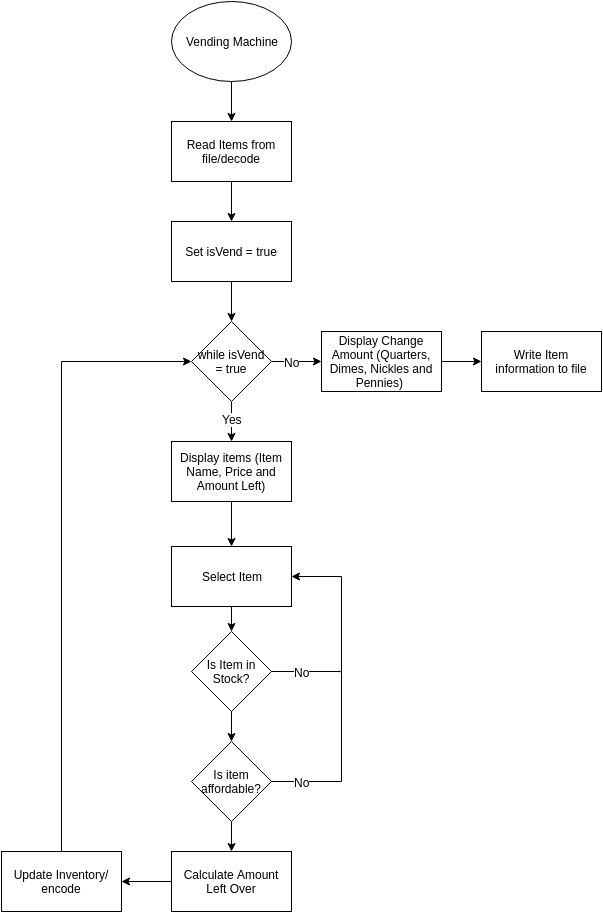

The diagram above was exported from draw.io. Its source (the exported page's mxGraphModel, read from the mxfile embedded in the PNG):
<mxGraphModel dx="815" dy="462" grid="1" gridSize="10" guides="1" tooltips="1" connect="1" arrows="1" fold="1" page="1" pageScale="1" pageWidth="826" pageHeight="1169" background="#ffffff" math="0" shadow="0">
  <root>
    <mxCell id="0" />
    <mxCell id="1" parent="0" />
    <mxCell id="7" value="" style="edgeStyle=orthogonalEdgeStyle;rounded=0;html=1;jettySize=auto;orthogonalLoop=1;" parent="1" source="2" target="3" edge="1">
      <mxGeometry relative="1" as="geometry" />
    </mxCell>
    <mxCell id="2" value="Vending Machine" style="ellipse;whiteSpace=wrap;html=1;" parent="1" vertex="1">
      <mxGeometry x="360" y="40" width="120" height="80" as="geometry" />
    </mxCell>
    <mxCell id="11" value="" style="edgeStyle=orthogonalEdgeStyle;rounded=0;html=1;jettySize=auto;orthogonalLoop=1;" parent="1" source="3" target="9" edge="1">
      <mxGeometry relative="1" as="geometry" />
    </mxCell>
    <mxCell id="3" value="Read Items from file/decode" style="whiteSpace=wrap;html=1;" parent="1" vertex="1">
      <mxGeometry x="360" y="160" width="120" height="60" as="geometry" />
    </mxCell>
    <mxCell id="14" value="" style="edgeStyle=orthogonalEdgeStyle;rounded=0;html=1;jettySize=auto;orthogonalLoop=1;entryX=0.5;entryY=0;" parent="1" source="4" target="59" edge="1">
      <mxGeometry relative="1" as="geometry">
        <mxPoint x="420" y="580" as="targetPoint" />
        <Array as="points" />
      </mxGeometry>
    </mxCell>
    <mxCell id="4" value="Display items (Item Name, Price and Amount Left)" style="whiteSpace=wrap;html=1;" parent="1" vertex="1">
      <mxGeometry x="360" y="480" width="120" height="60" as="geometry" />
    </mxCell>
    <mxCell id="12" value="" style="edgeStyle=orthogonalEdgeStyle;rounded=0;html=1;jettySize=auto;orthogonalLoop=1;" parent="1" source="9" target="10" edge="1">
      <mxGeometry relative="1" as="geometry" />
    </mxCell>
    <mxCell id="9" value="Set isVend = true" style="whiteSpace=wrap;html=1;" parent="1" vertex="1">
      <mxGeometry x="360" y="260" width="120" height="60" as="geometry" />
    </mxCell>
    <mxCell id="13" value="" style="edgeStyle=orthogonalEdgeStyle;rounded=0;html=1;jettySize=auto;orthogonalLoop=1;" parent="1" source="10" target="4" edge="1">
      <mxGeometry relative="1" as="geometry" />
    </mxCell>
    <mxCell id="71" value="Yes" style="text;html=1;resizable=0;points=[];align=center;verticalAlign=middle;labelBackgroundColor=#ffffff;" parent="13" vertex="1" connectable="0">
      <mxGeometry x="-0.1265" relative="1" as="geometry">
        <mxPoint as="offset" />
      </mxGeometry>
    </mxCell>
    <mxCell id="19" value="" style="edgeStyle=orthogonalEdgeStyle;rounded=0;html=1;jettySize=auto;orthogonalLoop=1;entryX=0;entryY=0.5;" parent="1" source="10" target="17" edge="1">
      <mxGeometry relative="1" as="geometry">
        <mxPoint x="540" y="400" as="targetPoint" />
        <Array as="points" />
      </mxGeometry>
    </mxCell>
    <mxCell id="72" value="No" style="text;html=1;resizable=0;points=[];align=center;verticalAlign=middle;labelBackgroundColor=#ffffff;" parent="19" vertex="1" connectable="0">
      <mxGeometry x="0.021" y="-6" relative="1" as="geometry">
        <mxPoint x="-6" y="-6" as="offset" />
      </mxGeometry>
    </mxCell>
    <mxCell id="10" value="while isVend = true" style="rhombus;whiteSpace=wrap;html=1;" parent="1" vertex="1">
      <mxGeometry x="380" y="360" width="80" height="80" as="geometry" />
    </mxCell>
    <mxCell id="21" value="" style="edgeStyle=orthogonalEdgeStyle;rounded=0;html=1;jettySize=auto;orthogonalLoop=1;" parent="1" source="17" target="20" edge="1">
      <mxGeometry relative="1" as="geometry" />
    </mxCell>
    <mxCell id="17" value="Display Change Amount (Quarters, Dimes, Nickles and Pennies)&amp;nbsp;" style="whiteSpace=wrap;html=1;" parent="1" vertex="1">
      <mxGeometry x="510" y="370" width="120" height="60" as="geometry" />
    </mxCell>
    <mxCell id="20" value="Write Item information to file" style="whiteSpace=wrap;html=1;" parent="1" vertex="1">
      <mxGeometry x="670" y="370" width="120" height="60" as="geometry" />
    </mxCell>
    <mxCell id="34" value="" style="edgeStyle=orthogonalEdgeStyle;rounded=0;html=1;startSize=6;endSize=6;jettySize=auto;orthogonalLoop=1;strokeColor=#000000;entryX=0;entryY=0.5;" parent="1" source="69" target="10" edge="1">
      <mxGeometry relative="1" as="geometry">
        <mxPoint x="250" y="880" as="sourcePoint" />
        <mxPoint x="260" y="620" as="targetPoint" />
        <Array as="points">
          <mxPoint x="250" y="400" />
        </Array>
      </mxGeometry>
    </mxCell>
    <mxCell id="58" value="" style="edgeStyle=orthogonalEdgeStyle;rounded=0;html=1;jettySize=auto;orthogonalLoop=1;" parent="1" source="59" target="63" edge="1">
      <mxGeometry relative="1" as="geometry" />
    </mxCell>
    <mxCell id="59" value="Select Item" style="whiteSpace=wrap;html=1;" parent="1" vertex="1">
      <mxGeometry x="360" y="585" width="120" height="60" as="geometry" />
    </mxCell>
    <mxCell id="60" value="" style="edgeStyle=orthogonalEdgeStyle;rounded=0;html=1;jettySize=auto;orthogonalLoop=1;" parent="1" source="63" target="65" edge="1">
      <mxGeometry relative="1" as="geometry" />
    </mxCell>
    <mxCell id="61" value="" style="edgeStyle=orthogonalEdgeStyle;rounded=0;html=1;jettySize=auto;orthogonalLoop=1;strokeColor=#000000;endSize=0;startSize=0;" parent="1" source="63" edge="1">
      <mxGeometry relative="1" as="geometry">
        <mxPoint x="530" y="710" as="targetPoint" />
      </mxGeometry>
    </mxCell>
    <mxCell id="62" value="No" style="text;html=1;resizable=0;points=[];align=center;verticalAlign=middle;labelBackgroundColor=#ffffff;" parent="61" vertex="1" connectable="0">
      <mxGeometry x="-0.2353" y="-5" relative="1" as="geometry">
        <mxPoint x="3" y="-5" as="offset" />
      </mxGeometry>
    </mxCell>
    <mxCell id="63" value="Is Item in Stock?" style="rhombus;whiteSpace=wrap;html=1;" parent="1" vertex="1">
      <mxGeometry x="380" y="670" width="80" height="80" as="geometry" />
    </mxCell>
    <mxCell id="64" value="" style="edgeStyle=orthogonalEdgeStyle;rounded=0;html=1;startSize=6;endSize=6;jettySize=auto;orthogonalLoop=1;strokeColor=#000000;" parent="1" source="65" target="68" edge="1">
      <mxGeometry relative="1" as="geometry" />
    </mxCell>
    <mxCell id="65" value="Is item affordable?" style="rhombus;whiteSpace=wrap;html=1;" parent="1" vertex="1">
      <mxGeometry x="380" y="780" width="80" height="80" as="geometry" />
    </mxCell>
    <mxCell id="66" value="" style="edgeStyle=orthogonalEdgeStyle;rounded=0;html=1;jettySize=auto;orthogonalLoop=1;entryX=1;entryY=0.5;exitX=1;exitY=0.5;" parent="1" source="65" target="59" edge="1">
      <mxGeometry x="405" y="760" as="geometry">
        <mxPoint x="445" y="781" as="sourcePoint" />
        <mxPoint x="405" y="800" as="targetPoint" />
        <Array as="points">
          <mxPoint x="530" y="820" />
          <mxPoint x="530" y="615" />
        </Array>
      </mxGeometry>
    </mxCell>
    <mxCell id="67" value="No" style="text;html=1;resizable=0;points=[];align=center;verticalAlign=middle;labelBackgroundColor=#ffffff;" parent="66" vertex="1" connectable="0">
      <mxGeometry relative="1" as="geometry">
        <mxPoint x="-40" y="93" as="offset" />
      </mxGeometry>
    </mxCell>
    <mxCell id="70" value="" style="edgeStyle=orthogonalEdgeStyle;rounded=0;html=1;startSize=6;endSize=6;jettySize=auto;orthogonalLoop=1;strokeColor=#000000;" parent="1" source="68" target="69" edge="1">
      <mxGeometry relative="1" as="geometry" />
    </mxCell>
    <mxCell id="68" value="Calculate Amount Left Over" style="whiteSpace=wrap;html=1;" parent="1" vertex="1">
      <mxGeometry x="360" y="890" width="120" height="60" as="geometry" />
    </mxCell>
    <mxCell id="69" value="Update Inventory/ encode" style="whiteSpace=wrap;html=1;" parent="1" vertex="1">
      <mxGeometry x="190" y="890" width="120" height="60" as="geometry" />
    </mxCell>
  </root>
</mxGraphModel>